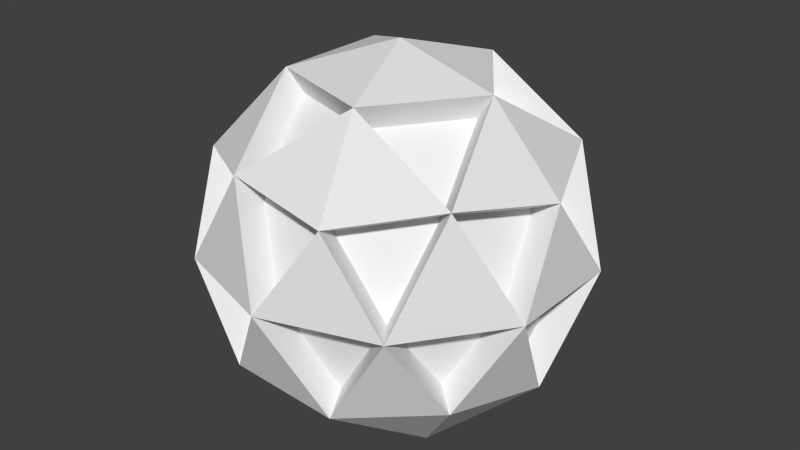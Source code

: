 # Source: carry.blend  (saved by Blender 2.76.0; exported with 4.5.12 LTS)
import bpy
from mathutils import Matrix  # noqa: F401  (used for matrix-valued properties, if any)

bpy.ops.wm.read_factory_settings(use_empty=True)
scene = bpy.context.scene
scene.name = 'Scene'

# ---- collections
col_collection_1 = bpy.data.collections.new('Collection 1'); scene.collection.children.link(col_collection_1)

# ---- world
world_world = bpy.data.worlds.new('World'); scene.world = world_world
world_world.color = (0.05088, 0.05088, 0.05088)
world_world.use_sun_shadow = False
world_world.sun_shadow_jitter_overblur = 0.0
world_world.cycles.sampling_method = 'MANUAL'
world_world.cycles.sample_map_resolution = 256

# ---- meshes
me_icosphere_003 = bpy.data.meshes.new('Icosphere.003')
me_icosphere_003.from_pydata([(0.7236, -0.5257, -0.4472), (-0.2764, -0.8506, -0.4472), (-0.8944, 0.0, -0.4472), (-0.2764, 0.8506, -0.4472), (0.7236, 0.5257, -0.4472), (0.2764, -0.8506, 0.4472), (-0.7236, -0.5257, 0.4472), (-0.7236, 0.5257, 0.4472), (0.2764, 0.8506, 0.4472), (0.8944, 0.0, 0.4472), (-0.1625, -0.5, -0.8507), (0.4253, -0.309, -0.8507), (0.2629, -0.809, -0.5257), (0.8506, 0.0, -0.5257), (0.4253, 0.309, -0.8507), (-0.5257, 0.0, -0.8507), (-0.6882, -0.5, -0.5257), (-0.1625, 0.5, -0.8507), (-0.6882, 0.5, -0.5257), (0.2629, 0.809, -0.5257), (0.9511, -0.309, 0.0), (0.9511, 0.309, 0.0), (0.0, -1.0, 0.0), (0.5878, -0.809, 0.0), (-0.9511, -0.309, 0.0), (-0.5878, -0.809, 0.0), (-0.5878, 0.809, 0.0), (-0.9511, 0.309, 0.0), (0.5878, 0.809, 0.0), (0.0, 1.0, 0.0), (0.6882, -0.5, 0.5257), (-0.2629, -0.809, 0.5257), (-0.8506, 0.0, 0.5257), (-0.2629, 0.809, 0.5257), (0.6882, 0.5, 0.5257), (0.1625, -0.5, 0.8507), (0.5257, 0.0, 0.8507), (-0.4253, -0.309, 0.8507), (-0.4253, 0.309, 0.8507), (0.1625, 0.5, 0.8507), (-0.1625, -0.5, -0.9257), (-0.1673, -0.5148, -1.007), (-0.5257, -5.597e-11, -0.9257), (-0.1625, 0.5, -0.9257), (0.4253, -0.309, -0.9257), (0.4253, 0.309, -0.9257), (-0.1457, -0.4485, -1.069), (-0.4716, 4.244e-10, -1.069), (-0.5413, 4.699e-10, -1.007), (-0.1673, 0.5148, -1.007), (-0.1457, 0.4485, -1.069), (0.3816, 0.2772, -1.069), (0.4379, 0.3182, -1.007), (0.4379, -0.3182, -1.007), (0.3816, -0.2772, -1.069), (-3.351e-07, -1.226e-10, -1.022), (0.5029, -0.3654, -1.01), (0.8555, -0.6216, -0.5332), (0.3108, -0.9565, -0.626), (-0.3268, -1.006, -0.5332), (1.006, -9.431e-10, -0.626), (0.5029, 0.3654, -1.01), (0.8555, 0.6216, -0.5332), (-0.8137, -0.5912, -0.626), (-1.058, -9.431e-10, -0.5332), (-0.8137, 0.5912, -0.626), (-0.3268, 1.006, -0.5332), (0.3108, 0.9565, -0.626), (1.124, -0.3654, -0.004447), (1.124, 0.3654, -0.004447), (1.058, -9.431e-10, 0.5243), (2.763e-10, -1.182, -0.004447), (0.695, -0.9565, -0.004447), (0.3268, -1.006, 0.5243), (-1.124, -0.3654, -0.004447), (-0.695, -0.9565, -0.004447), (-0.8555, -0.6216, 0.5243), (-0.695, 0.9565, -0.004447), (-1.124, 0.3654, -0.004447), (-0.8555, 0.6216, 0.5243), (0.695, 0.9565, -0.004447), (2.763e-10, 1.182, -0.004447), (0.3268, 1.006, 0.5243), (0.8137, -0.5912, 0.6171), (-0.3108, -0.9565, 0.6171), (-1.006, -9.431e-10, 0.6171), (-0.3108, 0.9565, 0.6171), (0.8137, 0.5912, 0.6171), (0.1921, -0.5912, 1.001), (0.6216, -9.431e-10, 1.001), (2.763e-10, -9.431e-10, 1.178), (-0.5029, -0.3654, 1.001), (-0.5029, 0.3654, 1.001), (0.1921, 0.5912, 1.001), (-0.1921, -0.5912, -1.01), (-0.6216, -9.431e-10, -1.01), (-0.1921, 0.5912, -1.01)], [], [(10, 15, 42, 40), (15, 16, 63, 95), (14, 11, 44, 45), (11, 10, 40, 44), (15, 17, 43, 42), (31, 25, 75, 84), (18, 15, 95, 65), (24, 32, 85, 74), (27, 24, 74, 78), (17, 18, 65, 96), (0, 20, 23), (1, 22, 25), (2, 24, 27), (3, 26, 29), (4, 28, 21), (32, 27, 78, 85), (19, 17, 96, 67), (34, 8, 82, 87), (26, 33, 86, 77), (33, 7, 79, 86), (29, 26, 77, 81), (36, 34, 39), (14, 19, 67, 61), (32, 6, 76, 85), (39, 33, 38), (33, 29, 81, 86), (21, 13, 60, 69), (38, 32, 37), (31, 5, 73, 84), (28, 34, 87, 80), (37, 31, 35), (13, 20, 68, 60), (9, 34, 87, 70), (35, 30, 36), (30, 9, 70, 83), (21, 34, 9), (21, 28, 80, 69), (28, 8, 34), (29, 33, 8), (20, 21, 69, 68), (26, 7, 33), (27, 32, 7), (8, 33, 86, 82), (24, 6, 32), (25, 31, 6), (3, 29, 81, 66), (22, 5, 31), (23, 30, 5), (34, 21, 69, 87), (20, 9, 30), (23, 12, 58, 72), (28, 19, 29), (7, 32, 85, 79), (8, 28, 80, 82), (26, 18, 27), (36, 30, 83, 89), (12, 22, 71, 58), (24, 16, 25), (6, 31, 84, 76), (2, 27, 78, 64), (22, 12, 23), (30, 35, 88, 83), (22, 23, 72, 71), (20, 13, 21), (5, 30, 83, 73), (7, 26, 77, 79), (14, 17, 19), (35, 36, 89, 88), (25, 16, 63, 75), (17, 15, 18), (29, 8, 82, 81), (1, 25, 75, 59), (15, 10, 16), (35, 31, 84, 88), (16, 24, 74, 63), (13, 11, 14), (17, 14, 45, 43), (28, 4, 62, 80), (10, 11, 12), (6, 24, 74, 76), (43, 45, 52, 49), (40, 42, 48, 41), (44, 40, 41, 53), (42, 43, 49, 48), (45, 44, 53, 52), (49, 52, 51, 50), (41, 48, 47, 46), (53, 41, 46, 54), (48, 49, 50, 47), (52, 53, 54, 51), (55, 54, 46), (55, 46, 47), (55, 47, 50), (55, 50, 51), (54, 55, 51), (57, 56, 60), (57, 60, 68), (59, 58, 71), (64, 63, 74), (66, 65, 77), (62, 67, 80), (73, 83, 88), (76, 84, 91), (79, 85, 92), (82, 86, 93), (70, 87, 89), (89, 93, 90), (87, 82, 93), (93, 92, 90), (86, 79, 92), (92, 91, 90), (85, 76, 91), (91, 88, 90), (84, 73, 88), (88, 89, 90), (83, 70, 89), (69, 80, 87), (81, 77, 86), (78, 74, 85), (75, 71, 84), (72, 68, 83), (80, 81, 82), (67, 66, 81), (77, 78, 79), (65, 64, 78), (74, 75, 76), (63, 59, 75), (71, 72, 73), (58, 57, 72), (68, 69, 70), (60, 62, 69), (61, 67, 62), (96, 66, 67), (96, 65, 66), (95, 64, 65), (95, 63, 64), (94, 59, 63), (60, 61, 62), (94, 58, 59), (56, 57, 58), (25, 22, 71, 75), (22, 31, 84, 71), (36, 39, 93, 89), (16, 10, 94, 63), (30, 23, 72, 83), (34, 36, 89, 87), (13, 14, 61, 60), (23, 20, 68, 72), (39, 34, 87, 93), (20, 0, 57, 68), (11, 13, 60, 56), (20, 30, 83, 68), (39, 38, 92, 93), (21, 9, 70, 69), (28, 29, 81, 80), (33, 39, 93, 86), (22, 1, 59, 71), (10, 12, 58, 94), (19, 28, 80, 67), (38, 33, 86, 92), (23, 5, 73, 72), (29, 19, 67, 81), (38, 37, 91, 92), (9, 20, 68, 70), (24, 2, 64, 74), (12, 11, 56, 58), (26, 27, 78, 77), (32, 38, 92, 85), (4, 21, 69, 62), (25, 6, 76, 75), (18, 26, 77, 65), (37, 32, 85, 91), (5, 22, 71, 73), (26, 3, 66, 77), (27, 18, 65, 78), (37, 35, 88, 91), (0, 23, 72, 57), (27, 7, 79, 78), (24, 25, 75, 74), (31, 37, 91, 84)])
me_icosphere_003.use_remesh_preserve_volume = False
me_icosphere_003.use_remesh_preserve_attributes = False
me_icosphere_003.use_mirror_vertex_groups = False
me_icosphere_003.update()

# ---- objects
ob_icosphere = bpy.data.objects.new('Icosphere', me_icosphere_003)

# ---- transforms, parenting, visibility, modifiers, constraints
ob_icosphere.location = (0.0, 0.0, 1.0)
ob_icosphere.lineart.crease_threshold = 0.0

# ---- collection membership
col_collection_1.objects.link(ob_icosphere)

# ---- scene / render settings (as saved in the file)
scene.frame_start = 1; scene.frame_end = 250; scene.frame_set(1)
scene.render.engine = 'BLENDER_EEVEE_NEXT'
scene.render.resolution_percentage = 50
scene.render.dither_intensity = 0.0
scene.cycles.use_denoising = False
scene.cycles.samples = 10
scene.cycles.sampling_pattern = 'TABULATED_SOBOL'
scene.cycles.light_sampling_threshold = 0.0
scene.cycles.use_adaptive_sampling = False
scene.cycles.use_light_tree = False
scene.cycles.blur_glossy = 0.0
scene.cycles.pixel_filter_type = 'GAUSSIAN'
scene.cycles.sample_clamp_indirect = 0.0
scene.view_settings.view_transform = 'Standard'
bpy.context.view_layer.update()

# ---- added for rendering (the .blend has no active camera and no usable light): camera, sun
cam_auto = bpy.data.cameras.new('AutoCamera')
cam_auto.lens = 50.0
cam_auto.sensor_width = 36.0
cam_auto.clip_end = 1000.0
ob_auto_camera = bpy.data.objects.new('AutoCamera', cam_auto)
scene.collection.objects.link(ob_auto_camera)
ob_auto_camera.location = (3.66566, -4.39879, 3.98706)
ob_auto_camera.rotation_euler = (1.09748, -7.21219e-08, 0.694738)
scene.camera = ob_auto_camera
light_auto_sun = bpy.data.lights.new('AutoSun', 'SUN')
light_auto_sun.energy = 3.0
light_auto_sun.angle = 0.0523599
ob_auto_sun = bpy.data.objects.new('AutoSun', light_auto_sun)
scene.collection.objects.link(ob_auto_sun)
ob_auto_sun.rotation_euler = (0.872665, 0.174533, 0.523599)
bpy.context.view_layer.update()
